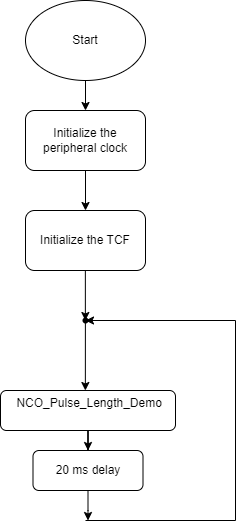

The diagram above was exported from draw.io. Its source (the exported page's mxGraphModel, read from the mxfile embedded in the PNG):
<mxGraphModel dx="1434" dy="878" grid="1" gridSize="10" guides="1" tooltips="1" connect="1" arrows="1" fold="1" page="1" pageScale="1" pageWidth="827" pageHeight="1169" math="0" shadow="0">
  <root>
    <mxCell id="WIyWlLk6GJQsqaUBKTNV-0" />
    <mxCell id="WIyWlLk6GJQsqaUBKTNV-1" parent="WIyWlLk6GJQsqaUBKTNV-0" />
    <mxCell id="AUYf41w0NdS-sFng93zX-2" value="" style="edgeStyle=orthogonalEdgeStyle;rounded=0;orthogonalLoop=1;jettySize=auto;html=1;" parent="WIyWlLk6GJQsqaUBKTNV-1" source="AUYf41w0NdS-sFng93zX-0" target="AUYf41w0NdS-sFng93zX-1" edge="1">
      <mxGeometry relative="1" as="geometry" />
    </mxCell>
    <mxCell id="AUYf41w0NdS-sFng93zX-0" value="Start" style="ellipse;whiteSpace=wrap;html=1;" parent="WIyWlLk6GJQsqaUBKTNV-1" vertex="1">
      <mxGeometry x="350" y="240" width="120" height="80" as="geometry" />
    </mxCell>
    <mxCell id="AUYf41w0NdS-sFng93zX-4" value="" style="edgeStyle=orthogonalEdgeStyle;rounded=0;orthogonalLoop=1;jettySize=auto;html=1;" parent="WIyWlLk6GJQsqaUBKTNV-1" source="AUYf41w0NdS-sFng93zX-1" target="AUYf41w0NdS-sFng93zX-3" edge="1">
      <mxGeometry relative="1" as="geometry" />
    </mxCell>
    <mxCell id="AUYf41w0NdS-sFng93zX-1" value="Initialize the peripheral clock" style="rounded=1;whiteSpace=wrap;html=1;" parent="WIyWlLk6GJQsqaUBKTNV-1" vertex="1">
      <mxGeometry x="350" y="350" width="120" height="60" as="geometry" />
    </mxCell>
    <mxCell id="AUYf41w0NdS-sFng93zX-3" value="Initialize the TCF" style="rounded=1;whiteSpace=wrap;html=1;" parent="WIyWlLk6GJQsqaUBKTNV-1" vertex="1">
      <mxGeometry x="350" y="450" width="120" height="60" as="geometry" />
    </mxCell>
    <mxCell id="6UxLDFksszVtj1HpnyO2-4" value="" style="edgeStyle=orthogonalEdgeStyle;rounded=0;orthogonalLoop=1;jettySize=auto;html=1;" parent="WIyWlLk6GJQsqaUBKTNV-1" source="AUYf41w0NdS-sFng93zX-5" target="6UxLDFksszVtj1HpnyO2-0" edge="1">
      <mxGeometry relative="1" as="geometry" />
    </mxCell>
    <mxCell id="AUYf41w0NdS-sFng93zX-5" value="&lt;div&gt;&amp;nbsp;NCO_Pulse_Length_Demo&lt;/div&gt;&lt;div&gt;&lt;br&gt;&lt;/div&gt;" style="rounded=1;whiteSpace=wrap;html=1;" parent="WIyWlLk6GJQsqaUBKTNV-1" vertex="1">
      <mxGeometry x="325" y="630" width="175" height="40" as="geometry" />
    </mxCell>
    <mxCell id="AUYf41w0NdS-sFng93zX-7" value="" style="endArrow=classic;html=1;rounded=0;" parent="WIyWlLk6GJQsqaUBKTNV-1" edge="1">
      <mxGeometry width="50" height="50" relative="1" as="geometry">
        <mxPoint x="409.86" y="510" as="sourcePoint" />
        <mxPoint x="409.86" y="560" as="targetPoint" />
      </mxGeometry>
    </mxCell>
    <mxCell id="AUYf41w0NdS-sFng93zX-8" value="" style="endArrow=classic;html=1;rounded=0;entryX=0.441;entryY=0.667;entryDx=0;entryDy=0;entryPerimeter=0;" parent="WIyWlLk6GJQsqaUBKTNV-1" edge="1">
      <mxGeometry width="50" height="50" relative="1" as="geometry">
        <mxPoint x="409.89" y="559.98" as="sourcePoint" />
        <mxPoint x="409.86" y="630" as="targetPoint" />
      </mxGeometry>
    </mxCell>
    <mxCell id="AUYf41w0NdS-sFng93zX-10" value="" style="endArrow=classic;html=1;rounded=0;edgeStyle=orthogonalEdgeStyle;" parent="WIyWlLk6GJQsqaUBKTNV-1" source="AUYf41w0NdS-sFng93zX-11" edge="1">
      <mxGeometry width="50" height="50" relative="1" as="geometry">
        <mxPoint x="410" y="740" as="sourcePoint" />
        <mxPoint x="410" y="560" as="targetPoint" />
        <Array as="points" />
      </mxGeometry>
    </mxCell>
    <mxCell id="AUYf41w0NdS-sFng93zX-12" value="" style="endArrow=classic;html=1;rounded=0;edgeStyle=orthogonalEdgeStyle;" parent="WIyWlLk6GJQsqaUBKTNV-1" target="AUYf41w0NdS-sFng93zX-11" edge="1">
      <mxGeometry width="50" height="50" relative="1" as="geometry">
        <mxPoint x="410" y="760" as="sourcePoint" />
        <mxPoint x="410" y="560" as="targetPoint" />
        <Array as="points">
          <mxPoint x="410" y="760" />
          <mxPoint x="560" y="760" />
          <mxPoint x="560" y="560" />
        </Array>
      </mxGeometry>
    </mxCell>
    <mxCell id="AUYf41w0NdS-sFng93zX-11" value="" style="shape=waypoint;sketch=0;fillStyle=solid;size=6;pointerEvents=1;points=[];fillColor=none;resizable=0;rotatable=0;perimeter=centerPerimeter;snapToPoint=1;" parent="WIyWlLk6GJQsqaUBKTNV-1" vertex="1">
      <mxGeometry x="400" y="550" width="20" height="20" as="geometry" />
    </mxCell>
    <mxCell id="6UxLDFksszVtj1HpnyO2-5" style="edgeStyle=orthogonalEdgeStyle;rounded=0;orthogonalLoop=1;jettySize=auto;html=1;" parent="WIyWlLk6GJQsqaUBKTNV-1" source="6UxLDFksszVtj1HpnyO2-0" edge="1">
      <mxGeometry relative="1" as="geometry">
        <mxPoint x="412.5" y="760" as="targetPoint" />
      </mxGeometry>
    </mxCell>
    <mxCell id="6UxLDFksszVtj1HpnyO2-0" value="20 ms delay" style="rounded=1;whiteSpace=wrap;html=1;" parent="WIyWlLk6GJQsqaUBKTNV-1" vertex="1">
      <mxGeometry x="357.5" y="690" width="110" height="40" as="geometry" />
    </mxCell>
  </root>
</mxGraphModel>